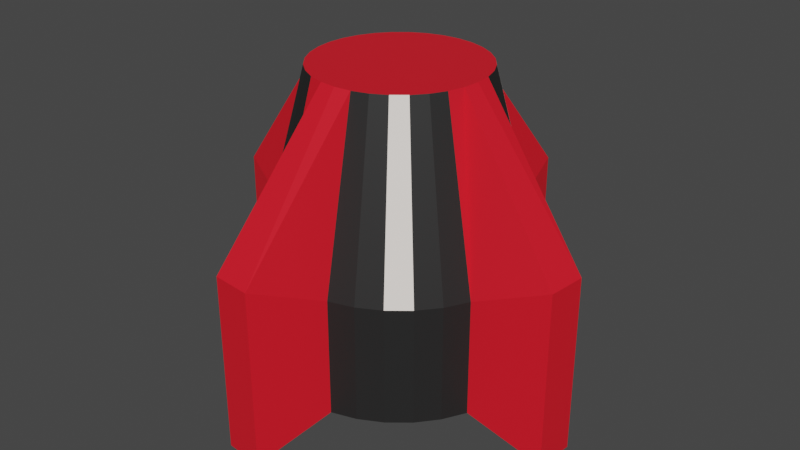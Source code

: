 # Source: bomb.blend  (saved by Blender 3.6.11; exported with 4.5.12 LTS)
import bpy
from mathutils import Matrix  # noqa: F401  (used for matrix-valued properties, if any)

bpy.ops.wm.read_factory_settings(use_empty=True)
scene = bpy.context.scene
scene.name = 'Scene'

# ---- collections
col_collection = bpy.data.collections.new('Collection'); scene.collection.children.link(col_collection)

# ---- materials (node trees are filled in below, after node groups)
mat_material = bpy.data.materials.new('Material')
mat_material.use_transparent_shadow = False
mat_material_001 = bpy.data.materials.new('Material.001')
mat_material_001.use_transparent_shadow = False
mat_material_002 = bpy.data.materials.new('Material.002')
mat_material_002.use_transparent_shadow = False

# ---- material node trees
mat_material.use_nodes = True; mat_material.node_tree.nodes.clear()
_N = mat_material.node_tree.nodes; _L = mat_material.node_tree.links
n0 = _N.new('ShaderNodeBsdfPrincipled'); n0.name = 'Principled BSDF'; n0.location = (10, 300)
n0.distribution = 'GGX'
n0.subsurface_method = 'RANDOM_WALK_SKIN'
n0.inputs[0].default_value = (0.01801, 0.01801, 0.01801, 1.0)
n0.inputs[3].default_value = 1.45
n0.inputs[27].default_value = (0.0, 0.0, 0.0, 1.0)
n0.inputs[28].default_value = 1.0
n1 = _N.new('ShaderNodeOutputMaterial'); n1.name = 'Material Output'; n1.location = (300, 300)
_L.new(n0.outputs[0], n1.inputs[0])
n1.is_active_output = True
mat_material_001.use_nodes = True; mat_material_001.node_tree.nodes.clear()
_N = mat_material_001.node_tree.nodes; _L = mat_material_001.node_tree.links
n0 = _N.new('ShaderNodeBsdfPrincipled'); n0.name = 'Principled BSDF'; n0.location = (10, 300)
n0.distribution = 'GGX'
n0.subsurface_method = 'RANDOM_WALK_SKIN'
n0.inputs[0].default_value = (0.8, 0.008371, 0.02118, 1.0)
n0.inputs[3].default_value = 1.45
n0.inputs[27].default_value = (0.0, 0.0, 0.0, 1.0)
n0.inputs[28].default_value = 1.0
n1 = _N.new('ShaderNodeOutputMaterial'); n1.name = 'Material Output'; n1.location = (300, 300)
_L.new(n0.outputs[0], n1.inputs[0])
n1.is_active_output = True
mat_material_002.use_nodes = True; mat_material_002.node_tree.nodes.clear()
_N = mat_material_002.node_tree.nodes; _L = mat_material_002.node_tree.links
n0 = _N.new('ShaderNodeBsdfPrincipled'); n0.name = 'Principled BSDF'; n0.location = (10, 300)
n0.distribution = 'GGX'
n0.subsurface_method = 'RANDOM_WALK_SKIN'
n0.inputs[0].default_value = (1.0, 0.9202, 0.8521, 1.0)
n0.inputs[3].default_value = 1.45
n0.inputs[27].default_value = (0.0, 0.0, 0.0, 1.0)
n0.inputs[28].default_value = 1.0
n1 = _N.new('ShaderNodeOutputMaterial'); n1.name = 'Material Output'; n1.location = (300, 300)
_L.new(n0.outputs[0], n1.inputs[0])
n1.is_active_output = True

# ---- world
world_world = bpy.data.worlds.new('World'); scene.world = world_world
world_world.use_nodes = True; world_world.node_tree.nodes.clear()
_N = world_world.node_tree.nodes; _L = world_world.node_tree.links
n0 = _N.new('ShaderNodeOutputWorld'); n0.name = 'World Output'; n0.location = (300, 300)
n1 = _N.new('ShaderNodeBackground'); n1.name = 'Background'; n1.location = (10, 300)
n1.inputs[0].default_value = (0.05088, 0.05088, 0.05088, 1.0)
_L.new(n1.outputs[0], n0.inputs[0])
n0.is_active_output = True
world_world.color = (0.05088, 0.05088, 0.05088)
world_world.use_sun_shadow = False
world_world.sun_shadow_jitter_overblur = 0.0

# ---- meshes
me_circle = bpy.data.meshes.new('Circle')
me_circle.from_pydata([(2.856e-09, 1.511, -0.2283), (-0.1951, 0.9808, 0.0), (-0.3827, 0.9239, 0.0), (-0.5556, 0.8315, 0.0), (-0.7071, 0.7071, 0.0), (-0.8315, 0.5556, 0.0), (-0.9239, 0.3827, 0.0), (-1.482, 0.2948, -0.2283), (-1.511, 0.0, -0.2283), (-0.9808, -0.1951, 0.0), (-0.9239, -0.3827, 0.0), (-0.8315, -0.5556, 0.0), (-0.7071, -0.7071, 0.0), (-0.5556, -0.8315, 0.0), (-0.3827, -0.9239, 0.0), (-0.2948, -1.482, -0.2283), (2.856e-09, -1.511, -0.2283), (0.1951, -0.9808, 0.0), (0.3827, -0.9239, 0.0), (0.5556, -0.8315, 0.0), (0.7071, -0.7071, 0.0), (0.8315, -0.5556, 0.0), (0.9239, -0.3827, 0.0), (1.482, -0.2948, -0.2283), (1.511, 0.0, -0.2283), (0.9808, 0.1951, 0.0), (0.9239, 0.3827, 0.0), (0.8315, 0.5556, 0.0), (0.7071, 0.7071, 0.0), (0.5556, 0.8315, 0.0), (0.3827, 0.9239, 0.0), (0.2948, 1.482, -0.2283), (2.856e-09, 1.511, 1.122), (-0.1951, 0.9808, 0.8935), (-0.3827, 0.9239, 0.8935), (-0.5556, 0.8315, 0.8935), (-0.7071, 0.7071, 0.8935), (-0.8315, 0.5556, 0.8935), (-0.9239, 0.3827, 0.8935), (-1.482, 0.2948, 1.122), (-1.511, 0.0, 1.122), (-0.9808, -0.1951, 0.8935), (-0.9239, -0.3827, 0.8935), (-0.8315, -0.5556, 0.8935), (-0.7071, -0.7071, 0.8935), (-0.5556, -0.8315, 0.8935), (-0.3827, -0.9239, 0.8935), (-0.2948, -1.482, 1.122), (2.856e-09, -1.511, 1.122), (0.1951, -0.9808, 0.8935), (0.3827, -0.9239, 0.8935), (0.5556, -0.8315, 0.8935), (0.7071, -0.7071, 0.8935), (0.8315, -0.5556, 0.8935), (0.9239, -0.3827, 0.8935), (1.482, -0.2948, 1.122), (1.511, 0.0, 1.122), (0.9808, 0.1951, 0.8935), (0.9239, 0.3827, 0.8935), (0.8315, 0.5556, 0.8935), (0.7071, 0.7071, 0.8935), (0.5556, 0.8315, 0.8935), (0.3827, 0.9239, 0.8935), (0.2948, 1.482, 1.122), (-4.254e-09, 0.6487, 2.242), (-0.1265, 0.6362, 2.242), (-0.2482, 0.5993, 2.242), (-0.3604, 0.5393, 2.242), (-0.4587, 0.4587, 2.242), (-0.5393, 0.3604, 2.242), (-0.5993, 0.2482, 2.242), (-0.6362, 0.1265, 2.242), (-0.6487, 5.235e-09, 2.242), (-0.6362, -0.1265, 2.242), (-0.5993, -0.2482, 2.242), (-0.5393, -0.3604, 2.242), (-0.4587, -0.4587, 2.242), (-0.3604, -0.5393, 2.242), (-0.2482, -0.5993, 2.242), (-0.1265, -0.6362, 2.242), (-4.254e-09, -0.6487, 2.242), (0.1265, -0.6362, 2.242), (0.2482, -0.5993, 2.242), (0.3604, -0.5393, 2.242), (0.4587, -0.4587, 2.242), (0.5393, -0.3604, 2.242), (0.5993, -0.2482, 2.242), (0.6362, -0.1265, 2.242), (0.6487, 5.235e-09, 2.242), (0.6362, 0.1265, 2.242), (0.5993, 0.2482, 2.242), (0.5393, 0.3604, 2.242), (0.4587, 0.4587, 2.242), (0.3604, 0.5393, 2.242), (0.2482, 0.5993, 2.242), (0.1265, 0.6362, 2.242), (-0.06327, 0.6424, 2.242), (-0.1874, 0.6177, 2.242), (-0.3043, 0.5693, 2.242), (-0.4095, 0.499, 2.242), (-0.499, 0.4095, 2.242), (-0.5693, 0.3043, 2.242), (-0.6177, 0.1874, 2.242), (-0.6424, 0.06327, 2.242), (-0.6424, -0.06327, 2.242), (-0.6177, -0.1874, 2.242), (-0.5693, -0.3043, 2.242), (-0.499, -0.4095, 2.242), (-0.4095, -0.499, 2.242), (-0.3043, -0.5693, 2.242), (-0.1874, -0.6177, 2.242), (-0.06327, -0.6424, 2.242), (0.06327, -0.6424, 2.242), (0.1874, -0.6177, 2.242), (0.3043, -0.5693, 2.242), (0.4095, -0.499, 2.242), (0.499, -0.4095, 2.242), (0.5693, -0.3043, 2.242), (0.6177, -0.1874, 2.242), (0.6424, -0.06327, 2.242), (0.6424, 0.06327, 2.242), (0.6177, 0.1874, 2.242), (0.5693, 0.3043, 2.242), (0.499, 0.4095, 2.242), (0.4095, 0.499, 2.242), (0.3043, 0.5693, 2.242), (0.1874, 0.6177, 2.242), (0.06327, 0.6424, 2.242)], [], [(12, 44, 43, 11), (26, 58, 57, 25), (13, 45, 44, 12), (27, 59, 58, 26), (14, 46, 45, 13), (1, 33, 32, 0), (28, 60, 59, 27), (15, 47, 46, 14), (2, 34, 33, 1), (29, 61, 60, 28), (16, 48, 47, 15), (3, 35, 34, 2), (30, 62, 61, 29), (17, 49, 48, 16), (4, 36, 35, 3), (31, 63, 62, 30), (18, 50, 49, 17), (5, 37, 36, 4), (0, 32, 63, 31), (19, 51, 50, 18), (6, 38, 37, 5), (20, 52, 51, 19), (7, 39, 38, 6), (21, 53, 52, 20), (8, 40, 39, 7), (22, 54, 53, 21), (9, 41, 40, 8), (23, 55, 54, 22), (10, 42, 41, 9), (24, 56, 55, 23), (11, 43, 42, 10), (25, 57, 56, 24), (45, 77, 108, 76, 44), (59, 91, 122, 90, 58), (46, 78, 109, 77, 45), (33, 65, 96, 64, 32), (60, 92, 123, 91, 59), (47, 79, 110, 78, 46), (34, 66, 97, 65, 33), (61, 93, 124, 92, 60), (48, 80, 111, 79, 47), (35, 67, 98, 66, 34), (62, 94, 125, 93, 61), (49, 81, 112, 80, 48), (36, 68, 99, 67, 35), (63, 95, 126, 94, 62), (50, 82, 113, 81, 49), (37, 69, 100, 68, 36), (32, 64, 127, 95, 63), (51, 83, 114, 82, 50), (38, 70, 101, 69, 37), (52, 84, 115, 83, 51), (39, 71, 102, 70, 38), (53, 85, 116, 84, 52), (40, 72, 103, 71, 39), (54, 86, 117, 85, 53), (41, 73, 104, 72, 40), (55, 87, 118, 86, 54), (42, 74, 105, 73, 41), (56, 88, 119, 87, 55), (43, 75, 106, 74, 42), (57, 89, 120, 88, 56), (44, 76, 107, 75, 43), (58, 90, 121, 89, 57), (65, 97, 66, 98, 67, 99, 68, 100, 69, 101, 70, 102, 71, 103, 72, 104, 73, 105, 74, 106, 75, 107, 76, 108, 77, 109, 78, 110, 79, 111, 80, 112, 81, 113, 82, 114, 83, 115, 84, 116, 85, 117, 86, 118, 87, 119, 88, 120, 89, 121, 90, 122, 91, 123, 92, 124, 93, 125, 94, 126, 95, 127, 64, 96), (1, 0, 31, 30, 29, 28, 27, 26, 25, 24, 23, 22, 21, 20, 19, 18, 17, 16, 15, 14, 13, 12, 11, 10, 9, 8, 7, 6, 5, 4, 3, 2)])
me_circle.polygons.foreach_set('material_index', [0, 0, 0, 0, 0, 1, 0, 1, 0, 0, 1, 0, 0, 1, 0, 1, 0, 0, 1, 0, 0, 0, 1, 0, 1, 0, 1, 1, 0, 1, 0, 1, 0, 0, 0, 1, 2, 1, 0, 0, 1, 0, 0, 1, 2, 1, 0, 0, 1, 0, 0, 2, 1, 0, 1, 0, 1, 1, 0, 1, 0, 1, 2, 0, 1, 0])
_uv = me_circle.uv_layers.new(name='UVMap')
_uv.uv.foreach_set('vector', [0.0, 0.0, 0.0, 0.0, 0.0, 0.0, 0.0, 0.0, 0.0, 0.0, 0.0, 0.0, 0.0, 0.0, 0.0, 0.0, 0.0, 0.0, 0.0, 0.0, 0.0, 0.0, 0.0, 0.0, 0.0, 0.0, 0.0, 0.0, 0.0, 0.0, 0.0, 0.0, 0.0, 0.0, 0.0, 0.0, 0.0, 0.0, 0.0, 0.0, 0.0, 0.0, 0.0, 0.0, 0.0, 0.0, 0.0, 0.0, 0.0, 0.0, 0.0, 0.0, 0.0, 0.0, 0.0, 0.0, 0.0, 0.0, 0.0, 0.0, 0.0, 0.0, 0.0, 0.0, 0.0, 0.0, 0.0, 0.0, 0.0, 0.0, 0.0, 0.0, 0.0, 0.0, 0.0, 0.0, 0.0, 0.0, 0.0, 0.0, 0.0, 0.0, 0.0, 0.0, 0.0, 0.0, 0.0, 0.0, 0.0, 0.0, 0.0, 0.0, 0.0, 0.0, 0.0, 0.0, 0.0, 0.0, 0.0, 0.0, 0.0, 0.0, 0.0, 0.0, 0.0, 0.0, 0.0, 0.0, 0.0, 0.0, 0.0, 0.0, 0.0, 0.0, 0.0, 0.0, 0.0, 0.0, 0.0, 0.0, 0.0, 0.0, 0.0, 0.0, 0.0, 0.0, 0.0, 0.0, 0.0, 0.0, 0.0, 0.0, 0.0, 0.0, 0.0, 0.0, 0.0, 0.0, 0.0, 0.0, 0.0, 0.0, 0.0, 0.0, 0.0, 0.0, 0.0, 0.0, 0.0, 0.0, 0.0, 0.0, 0.0, 0.0, 0.0, 0.0, 0.0, 0.0, 0.0, 0.0, 0.0, 0.0, 0.0, 0.0, 0.0, 0.0, 0.0, 0.0, 0.0, 0.0, 0.0, 0.0, 0.0, 0.0, 0.0, 0.0, 0.0, 0.0, 0.0, 0.0, 0.0, 0.0, 0.0, 0.0, 0.0, 0.0, 0.0, 0.0, 0.0, 0.0, 0.0, 0.0, 0.0, 0.0, 0.0, 0.0, 0.0, 0.0, 0.0, 0.0, 0.0, 0.0, 0.0, 0.0, 0.0, 0.0, 0.0, 0.0, 0.0, 0.0, 0.0, 0.0, 0.0, 0.0, 0.0, 0.0, 0.0, 0.0, 0.0, 0.0, 0.0, 0.0, 0.0, 0.0, 0.0, 0.0, 0.0, 0.0, 0.0, 0.0, 0.0, 0.0, 0.0, 0.0, 0.0, 0.0, 0.0, 0.0, 0.0, 0.0, 0.0, 0.0, 0.0, 0.0, 0.0, 0.0, 0.0, 0.0, 0.0, 0.0, 0.0, 0.0, 0.0, 0.0, 0.0, 0.0, 0.0, 0.0, 0.0, 0.0, 0.0, 0.0, 0.0, 0.0, 0.0, 0.0, 0.0, 0.0, 0.0, 0.0, 0.0, 0.0, 0.0, 0.0, 0.0, 0.0, 0.0, 0.0, 0.0, 0.0, 0.0, 0.0, 0.0, 0.0, 0.0, 0.0, 0.0, 0.0, 0.0, 0.0, 0.0, 0.0, 0.0, 0.0, 0.0, 0.0, 0.0, 0.0, 0.0, 0.0, 0.0, 0.0, 0.0, 0.0, 0.0, 0.0, 0.0, 0.0, 0.0, 0.0, 0.0, 0.0, 0.0, 0.0, 0.0, 0.0, 0.0, 0.0, 0.0, 0.0, 0.0, 0.0, 0.0, 0.0, 0.0, 0.0, 0.0, 0.0, 0.0, 0.0, 0.0, 0.0, 0.0, 0.0, 0.0, 0.0, 0.0, 0.0, 0.0, 0.0, 0.0, 0.0, 0.0, 0.0, 0.0, 0.0, 0.0, 0.0, 0.0, 0.0, 0.0, 0.0, 0.0, 0.0, 0.0, 0.0, 0.0, 0.0, 0.0, 0.0, 0.0, 0.0, 0.0, 0.0, 0.0, 0.0, 0.0, 0.0, 0.0, 0.0, 0.0, 0.0, 0.0, 0.0, 0.0, 0.0, 0.0, 0.0, 0.0, 0.0, 0.0, 0.0, 0.0, 0.0, 0.0, 0.0, 0.0, 0.0, 0.0, 0.0, 0.0, 0.0, 0.0, 0.0, 0.0, 0.0, 0.0, 0.0, 0.0, 0.0, 0.0, 0.0, 0.0, 0.0, 0.0, 0.0, 0.0, 0.0, 0.0, 0.0, 0.0, 0.0, 0.0, 0.0, 0.0, 0.0, 0.0, 0.0, 0.0, 0.0, 0.0, 0.0, 0.0, 0.0, 0.0, 0.0, 0.0, 0.0, 0.0, 0.0, 0.0, 0.0, 0.0, 0.0, 0.0, 0.0, 0.0, 0.0, 0.0, 0.0, 0.0, 0.0, 0.0, 0.0, 0.0, 0.0, 0.0, 0.0, 0.0, 0.0, 0.0, 0.0, 0.0, 0.0, 0.0, 0.0, 0.0, 0.0, 0.0, 0.0, 0.0, 0.0, 0.0, 0.0, 0.0, 0.0, 0.0, 0.0, 0.0, 0.0, 0.0, 0.0, 0.0, 0.0, 0.0, 0.0, 0.0, 0.0, 0.0, 0.0, 0.0, 0.0, 0.0, 0.0, 0.0, 0.0, 0.0, 0.0, 0.0, 0.0, 0.0, 0.0, 0.0, 0.0, 0.0, 0.0, 0.0, 0.0, 0.0, 0.0, 0.0, 0.0, 0.0, 0.0, 0.0, 0.0, 0.0, 0.0, 0.0, 0.0, 0.0, 0.0, 0.0, 0.0, 0.0, 0.0, 0.0, 0.0, 0.0, 0.0, 0.0, 0.0, 0.0, 0.0, 0.0, 0.0, 0.0, 0.0, 0.0, 0.0, 0.0, 0.0, 0.0, 0.0, 0.0, 0.0, 0.0, 0.0, 0.0, 0.0, 0.0, 0.0, 0.0, 0.0, 0.0, 0.0, 0.0, 0.0, 0.0, 0.0, 0.0, 0.0, 0.0, 0.0, 0.0, 0.0, 0.0, 0.0, 0.0, 0.0, 0.0, 0.0, 0.0, 0.0, 0.0, 0.0, 0.0, 0.0, 0.0, 0.0, 0.0, 0.0, 0.0, 0.0, 0.0, 0.0, 0.0, 0.0, 0.0, 0.0, 0.0, 0.0, 0.0, 0.0, 0.0, 0.0, 0.0, 0.0, 0.0, 0.0, 0.0, 0.0, 0.0, 0.0, 0.0, 0.0, 0.0, 0.0, 0.0, 0.0, 0.0, 0.0, 0.0, 0.0, 0.0, 0.0, 0.0, 0.0, 0.0, 0.0, 0.0, 0.0, 0.0, 0.0, 0.0, 0.0, 0.0, 0.0, 0.0, 0.0, 0.0, 0.0, 0.0, 0.0, 0.0, 0.0, 0.0, 0.0, 0.0, 0.0, 0.0, 0.0, 0.0, 0.0, 0.0, 0.0, 0.0, 0.0, 0.0, 0.0, 0.0, 0.0, 0.0, 0.0, 0.0, 0.0, 0.0, 0.0, 0.0, 0.0, 0.0, 0.0, 0.0, 0.0, 0.0, 0.0, 0.0, 0.0, 0.0, 0.0, 0.0, 0.0, 0.0, 0.0, 0.0, 0.0, 0.0, 0.0, 0.0, 0.0, 0.0, 0.0, 0.0, 0.0, 0.0, 0.0, 0.0, 0.0, 0.0, 0.0, 0.0, 0.0, 0.0, 0.0, 0.0, 0.0, 0.0, 0.0, 0.0, 0.0, 0.0, 0.0, 0.0, 0.0, 0.0, 0.0, 0.0, 0.0, 0.0, 0.0, 0.0, 0.0, 0.0, 0.0, 0.0, 0.0, 0.0, 0.0, 0.0, 0.0, 0.0, 0.0, 0.0, 0.0, 0.0, 0.0, 0.0, 0.0, 0.0, 0.0, 0.0, 0.0, 0.0, 0.0, 0.0, 0.0, 0.0, 0.0, 0.0, 0.0, 0.0, 0.0, 0.0, 0.0, 0.0, 0.0, 0.0, 0.0, 0.0, 0.0, 0.0, 0.0, 0.0, 0.0, 0.0, 0.0, 0.0, 0.0, 0.0, 0.0, 0.0, 0.0, 0.0, 0.0, 0.0, 0.0, 0.0, 0.0, 0.0, 0.0, 0.0, 0.0, 0.0, 0.0, 0.0, 0.0, 0.0, 0.0])
me_circle.materials.append(mat_material)
me_circle.materials.append(mat_material_001)
me_circle.materials.append(mat_material_002)
me_circle.update()

# ---- objects
ob_circle = bpy.data.objects.new('Circle', me_circle)

# ---- transforms, parenting, visibility, modifiers, constraints
ob_circle.location = (0.0, 0.0, 0.0)

# ---- collection membership
col_collection.objects.link(ob_circle)

# ---- scene / render settings (as saved in the file)
scene.frame_start = 1; scene.frame_end = 250; scene.frame_set(1)
scene.render.engine = 'BLENDER_EEVEE_NEXT'
scene.cycles.sampling_pattern = 'TABULATED_SOBOL'
scene.view_settings.view_transform = 'Filmic'
bpy.context.view_layer.update()

# ---- added for rendering (the .blend has no active camera and no usable light): camera, sun
cam_auto = bpy.data.cameras.new('AutoCamera')
cam_auto.lens = 50.0
cam_auto.sensor_width = 36.0
cam_auto.clip_end = 1000.0
ob_auto_camera = bpy.data.objects.new('AutoCamera', cam_auto)
scene.collection.objects.link(ob_auto_camera)
ob_auto_camera.location = (4.56736, -5.48083, 4.66067)
ob_auto_camera.rotation_euler = (1.09748, -7.21219e-08, 0.694738)
scene.camera = ob_auto_camera
light_auto_sun = bpy.data.lights.new('AutoSun', 'SUN')
light_auto_sun.energy = 3.0
light_auto_sun.angle = 0.0523599
ob_auto_sun = bpy.data.objects.new('AutoSun', light_auto_sun)
scene.collection.objects.link(ob_auto_sun)
ob_auto_sun.rotation_euler = (0.872665, 0.174533, 0.523599)
bpy.context.view_layer.update()
